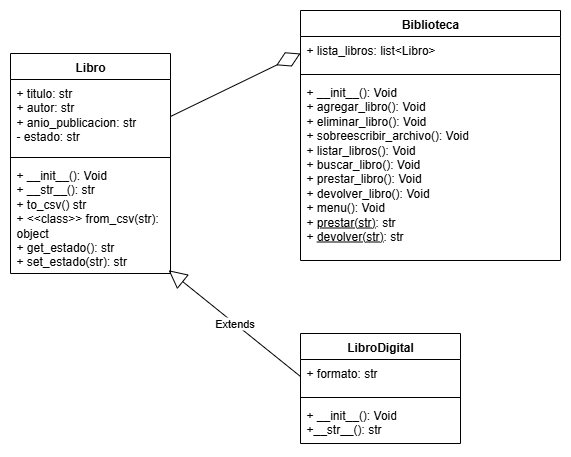

The diagram above was exported from draw.io. Its source (the exported page's mxGraphModel, read from the mxfile embedded in the PNG):
<mxGraphModel dx="1378" dy="786" grid="1" gridSize="10" guides="1" tooltips="1" connect="1" arrows="1" fold="1" page="1" pageScale="1" pageWidth="827" pageHeight="1169" math="0" shadow="0">
  <root>
    <mxCell id="0" />
    <mxCell id="1" parent="0" />
    <mxCell id="E0q3k_6Ol5ftCJVUpBXV-32" style="edgeStyle=orthogonalEdgeStyle;rounded=0;orthogonalLoop=1;jettySize=auto;html=1;exitX=1;exitY=0.5;exitDx=0;exitDy=0;entryX=1;entryY=0.5;entryDx=0;entryDy=0;" parent="1" edge="1">
      <mxGeometry relative="1" as="geometry">
        <Array as="points">
          <mxPoint x="620" y="880" />
          <mxPoint x="620" y="630" />
        </Array>
        <mxPoint x="474" y="630" as="targetPoint" />
      </mxGeometry>
    </mxCell>
    <mxCell id="MdhSOHkATk2v_iQ01CGD-1" value="Biblioteca" style="swimlane;fontStyle=1;align=center;verticalAlign=top;childLayout=stackLayout;horizontal=1;startSize=26;horizontalStack=0;resizeParent=1;resizeParentMax=0;resizeLast=0;collapsible=1;marginBottom=0;whiteSpace=wrap;html=1;" parent="1" vertex="1">
      <mxGeometry x="370" y="57" width="260" height="250" as="geometry" />
    </mxCell>
    <mxCell id="MdhSOHkATk2v_iQ01CGD-2" value="+ lista_libros: list&amp;lt;Libro&amp;gt;" style="text;strokeColor=none;fillColor=none;align=left;verticalAlign=top;spacingLeft=4;spacingRight=4;overflow=hidden;rotatable=0;points=[[0,0.5],[1,0.5]];portConstraint=eastwest;whiteSpace=wrap;html=1;" parent="MdhSOHkATk2v_iQ01CGD-1" vertex="1">
      <mxGeometry y="26" width="260" height="34" as="geometry" />
    </mxCell>
    <mxCell id="MdhSOHkATk2v_iQ01CGD-3" value="" style="line;strokeWidth=1;fillColor=none;align=left;verticalAlign=middle;spacingTop=-1;spacingLeft=3;spacingRight=3;rotatable=0;labelPosition=right;points=[];portConstraint=eastwest;strokeColor=inherit;" parent="MdhSOHkATk2v_iQ01CGD-1" vertex="1">
      <mxGeometry y="60" width="260" height="8" as="geometry" />
    </mxCell>
    <mxCell id="MdhSOHkATk2v_iQ01CGD-4" value="+ __init__(): Void&lt;div&gt;+ agregar_libro(): Void&lt;/div&gt;&lt;div&gt;+ eliminar_libro(): Void&lt;/div&gt;&lt;div&gt;+ sobreescribir_archivo(): Void&lt;br&gt;+ listar_libros(): Void&lt;br&gt;+ buscar_libro(): Void&lt;/div&gt;&lt;div&gt;+ prestar_libro(): Void&lt;/div&gt;&lt;div&gt;+ devolver_libro(): Void&lt;/div&gt;&lt;div&gt;+ menu(): Void&lt;br&gt;+ &lt;u&gt;prestar(str)&lt;/u&gt;: str&lt;/div&gt;&lt;div&gt;+ &lt;u&gt;devolver(str)&lt;/u&gt;: str&lt;/div&gt;" style="text;strokeColor=none;fillColor=none;align=left;verticalAlign=top;spacingLeft=4;spacingRight=4;overflow=hidden;rotatable=0;points=[[0,0.5],[1,0.5]];portConstraint=eastwest;whiteSpace=wrap;html=1;" parent="MdhSOHkATk2v_iQ01CGD-1" vertex="1">
      <mxGeometry y="68" width="260" height="182" as="geometry" />
    </mxCell>
    <mxCell id="MdhSOHkATk2v_iQ01CGD-17" value="Libro" style="swimlane;fontStyle=1;align=center;verticalAlign=top;childLayout=stackLayout;horizontal=1;startSize=26;horizontalStack=0;resizeParent=1;resizeParentMax=0;resizeLast=0;collapsible=1;marginBottom=0;whiteSpace=wrap;html=1;" parent="1" vertex="1">
      <mxGeometry x="80" y="100" width="160" height="220" as="geometry" />
    </mxCell>
    <mxCell id="MdhSOHkATk2v_iQ01CGD-18" value="+ titulo: str&lt;div&gt;+ autor: str&lt;/div&gt;&lt;div&gt;+ anio_publicacion: str&lt;/div&gt;&lt;div&gt;- estado: str&lt;/div&gt;" style="text;strokeColor=none;fillColor=none;align=left;verticalAlign=top;spacingLeft=4;spacingRight=4;overflow=hidden;rotatable=0;points=[[0,0.5],[1,0.5]];portConstraint=eastwest;whiteSpace=wrap;html=1;" parent="MdhSOHkATk2v_iQ01CGD-17" vertex="1">
      <mxGeometry y="26" width="160" height="74" as="geometry" />
    </mxCell>
    <mxCell id="MdhSOHkATk2v_iQ01CGD-19" value="" style="line;strokeWidth=1;fillColor=none;align=left;verticalAlign=middle;spacingTop=-1;spacingLeft=3;spacingRight=3;rotatable=0;labelPosition=right;points=[];portConstraint=eastwest;strokeColor=inherit;" parent="MdhSOHkATk2v_iQ01CGD-17" vertex="1">
      <mxGeometry y="100" width="160" height="8" as="geometry" />
    </mxCell>
    <mxCell id="MdhSOHkATk2v_iQ01CGD-20" value="+ __init__(): Void&lt;div&gt;+ __str__(): str&lt;/div&gt;&lt;div&gt;+ to_csv() str&lt;/div&gt;&lt;div&gt;+ &amp;lt;&amp;lt;class&amp;gt;&amp;gt; from_csv(str): object&lt;/div&gt;&lt;div&gt;+ get_estado(): str&lt;/div&gt;&lt;div&gt;+ set_estado(str): str&lt;/div&gt;&lt;div&gt;&lt;br&gt;&lt;/div&gt;" style="text;strokeColor=none;fillColor=none;align=left;verticalAlign=top;spacingLeft=4;spacingRight=4;overflow=hidden;rotatable=0;points=[[0,0.5],[1,0.5]];portConstraint=eastwest;whiteSpace=wrap;html=1;" parent="MdhSOHkATk2v_iQ01CGD-17" vertex="1">
      <mxGeometry y="108" width="160" height="112" as="geometry" />
    </mxCell>
    <mxCell id="MdhSOHkATk2v_iQ01CGD-21" value="" style="endArrow=diamondThin;endFill=0;endSize=24;html=1;rounded=0;exitX=1;exitY=0.5;exitDx=0;exitDy=0;entryX=0;entryY=0.5;entryDx=0;entryDy=0;" parent="1" source="MdhSOHkATk2v_iQ01CGD-18" target="MdhSOHkATk2v_iQ01CGD-2" edge="1">
      <mxGeometry width="160" relative="1" as="geometry">
        <mxPoint x="230" y="250" as="sourcePoint" />
        <mxPoint x="230" y="210" as="targetPoint" />
        <Array as="points" />
      </mxGeometry>
    </mxCell>
    <mxCell id="7m18MqznPlHalVpqGx74-5" value="LibroDigital" style="swimlane;fontStyle=1;align=center;verticalAlign=top;childLayout=stackLayout;horizontal=1;startSize=26;horizontalStack=0;resizeParent=1;resizeParentMax=0;resizeLast=0;collapsible=1;marginBottom=0;whiteSpace=wrap;html=1;" parent="1" vertex="1">
      <mxGeometry x="370" y="380" width="160" height="110" as="geometry" />
    </mxCell>
    <mxCell id="7m18MqznPlHalVpqGx74-6" value="+ formato: str" style="text;strokeColor=none;fillColor=none;align=left;verticalAlign=top;spacingLeft=4;spacingRight=4;overflow=hidden;rotatable=0;points=[[0,0.5],[1,0.5]];portConstraint=eastwest;whiteSpace=wrap;html=1;" parent="7m18MqznPlHalVpqGx74-5" vertex="1">
      <mxGeometry y="26" width="160" height="34" as="geometry" />
    </mxCell>
    <mxCell id="7m18MqznPlHalVpqGx74-7" value="" style="line;strokeWidth=1;fillColor=none;align=left;verticalAlign=middle;spacingTop=-1;spacingLeft=3;spacingRight=3;rotatable=0;labelPosition=right;points=[];portConstraint=eastwest;strokeColor=inherit;" parent="7m18MqznPlHalVpqGx74-5" vertex="1">
      <mxGeometry y="60" width="160" height="8" as="geometry" />
    </mxCell>
    <mxCell id="7m18MqznPlHalVpqGx74-8" value="+ __init__(): Void&lt;div&gt;+__str__(): str&lt;/div&gt;" style="text;strokeColor=none;fillColor=none;align=left;verticalAlign=top;spacingLeft=4;spacingRight=4;overflow=hidden;rotatable=0;points=[[0,0.5],[1,0.5]];portConstraint=eastwest;whiteSpace=wrap;html=1;" parent="7m18MqznPlHalVpqGx74-5" vertex="1">
      <mxGeometry y="68" width="160" height="42" as="geometry" />
    </mxCell>
    <mxCell id="-AwtNy-DT-0928wz7wzL-1" value="Extends" style="endArrow=block;endSize=16;endFill=0;html=1;rounded=0;entryX=0.988;entryY=0.971;entryDx=0;entryDy=0;exitX=0;exitY=0.5;exitDx=0;exitDy=0;entryPerimeter=0;" parent="1" source="7m18MqznPlHalVpqGx74-6" target="MdhSOHkATk2v_iQ01CGD-20" edge="1">
      <mxGeometry width="160" relative="1" as="geometry">
        <mxPoint x="510" y="300" as="sourcePoint" />
        <mxPoint x="670" y="300" as="targetPoint" />
      </mxGeometry>
    </mxCell>
  </root>
</mxGraphModel>